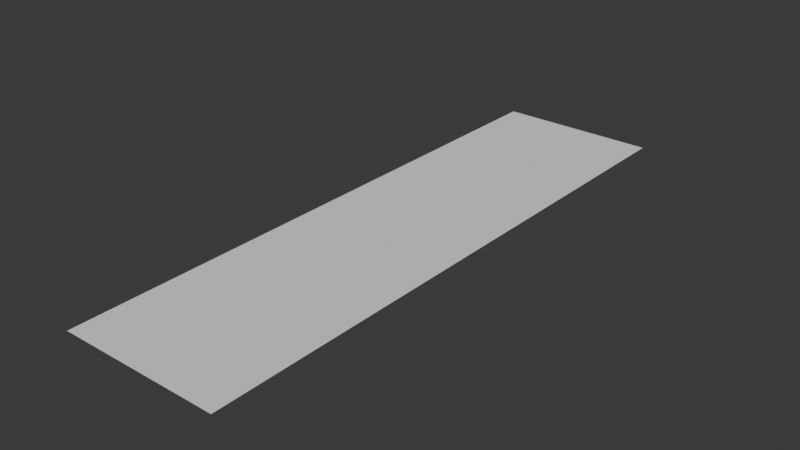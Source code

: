 # Source: plane.blend  (saved by Blender 4.1.24; exported with 4.5.12 LTS)
import bpy
from mathutils import Matrix  # noqa: F401  (used for matrix-valued properties, if any)

bpy.ops.wm.read_factory_settings(use_empty=True)
scene = bpy.context.scene
scene.name = 'Scene'

# ---- collections
col_collection = bpy.data.collections.new('Collection'); scene.collection.children.link(col_collection)

# ---- world
world_world = bpy.data.worlds.new('World'); scene.world = world_world
world_world.use_nodes = True; world_world.node_tree.nodes.clear()
_N = world_world.node_tree.nodes; _L = world_world.node_tree.links
n0 = _N.new('ShaderNodeOutputWorld'); n0.name = 'World Output'; n0.location = (300, 300)
n1 = _N.new('ShaderNodeBackground'); n1.name = 'Background'; n1.location = (10, 300)
n1.inputs[0].default_value = (0.05088, 0.05088, 0.05088, 1.0)
_L.new(n1.outputs[0], n0.inputs[0])
n0.is_active_output = True
world_world.color = (0.05088, 0.05088, 0.05088)
world_world.use_sun_shadow = False
world_world.sun_shadow_jitter_overblur = 0.0

# ---- meshes
me_plane = bpy.data.meshes.new('Plane')
me_plane.from_pydata([(-1.0, -1.0, 0.0), (1.0, -1.0, 0.0), (-1.0, 1.0, 0.0), (1.0, 1.0, 0.0)], [], [(0, 1, 3, 2)])
_uv = me_plane.uv_layers.new(name='UVMap')
_uv.uv.foreach_set('vector', [0.0, 0.0, 1.0, 0.0, 1.0, 1.0, 0.0, 1.0])
me_plane.update()

# ---- objects
ob_plane = bpy.data.objects.new('Plane', me_plane)

# ---- transforms, parenting, visibility, modifiers, constraints
ob_plane.location = (0.0, 8.232, 0.0)
ob_plane.scale = (2.252, 8.225, 1.0)

# ---- collection membership
col_collection.objects.link(ob_plane)

# ---- scene / render settings (as saved in the file)
scene.frame_start = 1; scene.frame_end = 250; scene.frame_set(1)
scene.render.engine = 'BLENDER_EEVEE_NEXT'
scene.cycles.sampling_pattern = 'TABULATED_SOBOL'
scene.eevee.ray_tracing_options.trace_max_roughness = 0.0
bpy.context.view_layer.update()

# ---- added for rendering (the .blend has no active camera and no usable light): camera, sun
cam_auto = bpy.data.cameras.new('AutoCamera')
cam_auto.lens = 50.0
cam_auto.sensor_width = 36.0
cam_auto.clip_end = 1000.0
ob_auto_camera = bpy.data.objects.new('AutoCamera', cam_auto)
scene.collection.objects.link(ob_auto_camera)
ob_auto_camera.location = (15.7798, -10.7033, 12.6238)
ob_auto_camera.rotation_euler = (1.09748, -7.21219e-08, 0.694738)
scene.camera = ob_auto_camera
light_auto_sun = bpy.data.lights.new('AutoSun', 'SUN')
light_auto_sun.energy = 3.0
light_auto_sun.angle = 0.0523599
ob_auto_sun = bpy.data.objects.new('AutoSun', light_auto_sun)
scene.collection.objects.link(ob_auto_sun)
ob_auto_sun.rotation_euler = (0.872665, 0.174533, 0.523599)
bpy.context.view_layer.update()
